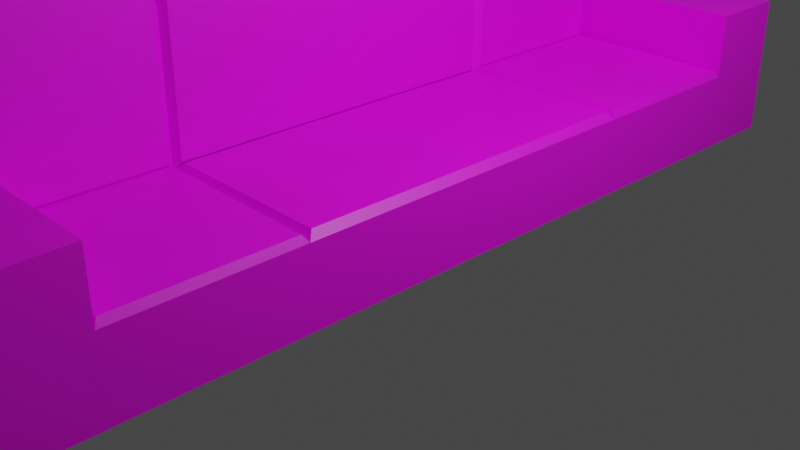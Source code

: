 # Source: lowPolycouch.blend  (saved by Blender 2.93.20; exported with 4.5.12 LTS)
import bpy
from mathutils import Matrix  # noqa: F401  (used for matrix-valued properties, if any)

bpy.ops.wm.read_factory_settings(use_empty=True)
scene = bpy.context.scene
scene.name = 'Scene'

# ---- collections
col_collection = bpy.data.collections.new('Collection'); scene.collection.children.link(col_collection)

# ---- images (referenced by path relative to the original .blend; pixels are not part of the script)
import os
ASSET_DIR = os.environ.get("B2B_ASSET_DIR", "")  # directory of the original .blend (textures are referenced by path, not embedded)
HERE = os.path.dirname(os.path.abspath(__file__))  # packed textures are extracted next to this script under _unpacked/

def load_image(name, relpath, width, height, colorspace="sRGB"):
    """Load a texture the original file referenced (path relative to the .blend, or extracted next to this script)."""
    p = next((c for c in (os.path.join(HERE, relpath), os.path.join(ASSET_DIR, relpath)) if relpath and os.path.exists(c)), "")
    if p:
        img = bpy.data.images.load(p, check_existing=True)
        img.name = name
    else:  # same state as the original file: an image datablock whose file is absent (Cycles renders it pink)
        img = bpy.data.images.new(name, width, height)
        img.source = "FILE"
        img.filepath = "//" + (relpath or name)
    img.colorspace_settings.name = colorspace
    return img
img_atlas_56331_png = load_image('Atlas_56331.png', 'Atlas_56331.png', 1024, 1024, 'sRGB')

# ---- materials (node trees are filled in below, after node groups)
mat_material_atlas_56331_1 = bpy.data.materials.new('material_atlas_56331_1')
mat_material_atlas_56331_1.use_backface_culling = True
mat_material_atlas_56331_1.use_transparent_shadow = False

# ---- material node trees
mat_material_atlas_56331_1.use_nodes = True; mat_material_atlas_56331_1.node_tree.nodes.clear()
_N = mat_material_atlas_56331_1.node_tree.nodes; _L = mat_material_atlas_56331_1.node_tree.links
n0 = _N.new('ShaderNodeBsdfPrincipled'); n0.name = 'Principled BSDF'; n0.location = (10, 300)
n0.distribution = 'GGX'
n0.subsurface_method = 'BURLEY'
n0.inputs[3].default_value = 1.45
n0.inputs[27].default_value = (0.0, 0.0, 0.0, 1.0)
n0.inputs[28].default_value = 1.0
n1 = _N.new('ShaderNodeOutputMaterial'); n1.name = 'Material Output'; n1.location = (300, 300)
n2 = _N.new('ShaderNodeTexImage'); n2.name = 'Image Texture'; n2.location = (-300, 300)
n2.label = 'Material Combiner Texture'
n2.image = img_atlas_56331_png
_L.new(n0.outputs[0], n1.inputs[0])
_L.new(n2.outputs[0], n0.inputs[0])
_L.new(n2.outputs[1], n0.inputs[4])
n1.is_active_output = True

# ---- world
world_world = bpy.data.worlds.new('World'); scene.world = world_world
world_world.use_nodes = True; world_world.node_tree.nodes.clear()
_N = world_world.node_tree.nodes; _L = world_world.node_tree.links
n0 = _N.new('ShaderNodeOutputWorld'); n0.name = 'World Output'; n0.location = (300, 300)
n1 = _N.new('ShaderNodeBackground'); n1.name = 'Background'; n1.location = (10, 300)
n1.inputs[0].default_value = (0.05088, 0.05088, 0.05088, 1.0)
_L.new(n1.outputs[0], n0.inputs[0])
n0.is_active_output = True
world_world.color = (0.05088, 0.05088, 0.05088)
world_world.use_sun_shadow = False
world_world.sun_shadow_jitter_overblur = 0.0

# ---- cameras
cam_camera = bpy.data.cameras.new('Camera')
cam_camera.clip_end = 100.0
cam_camera.ortho_scale = 7.314

# ---- lights
light_light = bpy.data.lights.new('Light', 'POINT')
light_light.transmission_factor = 0.0
light_light.energy = 1000.0
light_light.shadow_soft_size = 0.1
light_light.shadow_maximum_resolution = 0.006
light_light.use_absolute_resolution = True

# ---- meshes
me_cube = bpy.data.meshes.new('Cube')
me_cube.from_pydata([(1.09, 0.0, 0.8474), (1.09, 0.0, 0.0), (1.09, -2.007, 0.8474), (1.09, -2.007, 0.0), (-0.9098, 0.0, 0.8474), (-0.9098, 0.0, 0.0), (-0.9098, -2.007, 0.8474), (-0.9098, -2.007, 0.0), (-0.9098, -4.858, 0.0), (-0.9098, -4.858, 1.085), (1.09, -4.858, 1.085), (1.09, -4.858, 0.0), (-2.052, 0.0, 0.0), (-2.052, -2.007, 0.0), (-2.052, -2.007, 1.085), (-2.052, 0.0, 1.085), (-2.052, -4.858, 0.0), (-2.052, -4.858, 1.085), (-0.9098, -2.007, 2.342), (-0.9098, 0.0, 2.342), (-0.9098, -4.858, 2.342), (-2.052, -2.007, 2.342), (-2.052, 0.0, 2.342), (-2.052, -4.858, 2.342), (-0.9098, -2.007, 2.392), (-0.9098, 0.0, 2.392), (-0.9098, -4.858, 2.392), (-2.052, -2.007, 2.392), (-2.052, 0.0, 2.392), (-2.052, -4.858, 2.392), (-0.9098, -3.94, 0.0), (-0.9098, -3.94, 0.8474), (1.09, -3.94, 0.0), (1.09, -3.94, 0.8474), (-2.052, -3.94, 0.0), (-2.052, -3.94, 1.085), (-0.9098, -3.94, 2.342), (-2.052, -3.94, 2.342), (-0.9098, -3.94, 2.392), (-2.052, -3.94, 2.392), (1.09, -4.858, 1.554), (-0.9098, -4.858, 1.554), (-0.9098, -3.94, 1.554), (1.09, -3.94, 1.554), (1.041, -2.055, 0.9213), (-0.8607, -2.055, 0.9213), (-0.8607, -3.893, 0.9213), (1.041, -3.893, 0.9213), (1.011, -1.928, 0.9213), (-0.8305, -1.928, 0.9213), (1.011, 0.0, 0.9213), (-0.8305, 0.0, 0.9213), (-0.8542, -3.86, 0.9448), (-0.8542, -2.087, 0.9448), (-0.8542, -3.86, 2.316), (-0.8542, -2.087, 2.316), (-0.8542, -2.087, 2.801), (-0.8542, -3.86, 2.801), (-0.8481, -1.939, 0.9275), (-0.8481, 0.0, 0.9275), (-0.8481, -1.939, 2.32), (-0.8481, 0.0, 2.32), (-0.8481, -1.939, 2.814), (-0.8481, 0.0, 2.814), (-1.481, -2.007, 2.392), (-1.262, -1.939, 2.872), (-1.481, 0.0, 2.392), (-1.481, -3.94, 2.392), (-1.268, -3.86, 2.859), (-1.268, -2.087, 2.859), (-1.262, 0.0, 2.872), (-0.9098, -1.004, 2.392), (-0.9098, -2.974, 2.392), (-2.052, -1.004, 2.392), (-2.052, -2.974, 2.392), (-1.481, -2.974, 2.392), (-1.481, -1.004, 2.392)], [], [(4, 6, 49, 51), (6, 4, 59, 58), (5, 7, 13, 12), (5, 1, 3, 7), (1, 0, 2, 3), (5, 4, 0, 1), (11, 10, 9, 8), (30, 32, 11, 8), (9, 10, 40, 41), (32, 33, 10, 11), (35, 34, 16, 17), (13, 14, 15, 12), (30, 8, 16, 34), (4, 5, 12, 15), (8, 9, 17, 16), (17, 9, 20, 23), (23, 20, 26, 29), (63, 25, 66, 70), (15, 14, 21, 22), (4, 15, 22, 19), (36, 31, 52, 54), (35, 17, 23, 37), (76, 66, 28, 73), (75, 64, 27, 74), (19, 22, 28, 66, 25), (22, 21, 27, 73, 28), (25, 71, 24, 64, 66), (37, 23, 29, 39), (21, 37, 39, 74, 27), (26, 38, 67, 39, 29), (14, 35, 37, 21), (9, 31, 36, 20), (20, 36, 38, 26), (7, 30, 34, 13), (14, 13, 34, 35), (3, 2, 33, 32), (33, 2, 44, 47), (7, 3, 32, 30), (43, 42, 41, 40), (33, 31, 42, 43), (10, 33, 43, 40), (31, 9, 41, 42), (44, 45, 46, 47), (31, 33, 47, 46), (2, 6, 45, 44), (6, 31, 46, 45), (50, 51, 49, 48), (2, 0, 50, 48), (0, 4, 51, 50), (6, 2, 48, 49), (54, 55, 56, 57), (52, 53, 55, 54), (6, 18, 55, 53), (31, 6, 53, 52), (38, 36, 54, 57), (18, 24, 56, 55), (58, 59, 61, 60), (60, 61, 63, 62), (4, 19, 61, 59), (19, 25, 63, 61), (18, 6, 58, 60), (24, 18, 60, 62), (64, 67, 68, 69), (66, 64, 65, 70), (38, 57, 68, 67), (62, 63, 70, 65), (57, 56, 69, 68), (24, 72, 38, 67, 64), (56, 24, 64, 69), (24, 62, 65, 64), (67, 75, 74, 39), (38, 72, 75, 67), (72, 24, 64, 75), (64, 76, 73, 27), (24, 71, 76, 64), (71, 25, 66, 76)])
_uv = me_cube.uv_layers.new(name='UVMap')
_uv.uv.foreach_set('vector', [0.4649, 0.7018, 0.4649, 0.5776, 0.467, 0.5826, 0.467, 0.7018, 0.3122, 0.7539, 0.3122, 0.878, 0.3099, 0.878, 0.3099, 0.7581, 0.17, 0.1765, 0.17, 0.4916, 0.09033, 0.4916, 0.09033, 0.1765, 0.17, 0.1765, 0.3096, 0.1765, 0.3096, 0.4916, 0.17, 0.4916, 0.03544, 0.1765, 0.09455, 0.1765, 0.09455, 0.4916, 0.03544, 0.4916, 0.3909, 0.7013, 0.3677, 0.7013, 0.3677, 0.5776, 0.3909, 0.5776, 0.3906, 0.3869, 0.3154, 0.3869, 0.3154, 0.07291, 0.3906, 0.07297, 0.17, 0.2776, 0.3096, 0.2776, 0.3096, 0.4216, 0.17, 0.4216, 0.3154, 0.07291, 0.3154, 0.3869, 0.2828, 0.3868, 0.2828, 0.07289, 0.03544, 0.2776, 0.09455, 0.2776, 0.1111, 0.4216, 0.03544, 0.4216, 0.01156, 0.2776, 0.08728, 0.2776, 0.08728, 0.4216, 0.01156, 0.4216, 0.08728, 0.4916, 0.01156, 0.4916, 0.01156, 0.1765, 0.08728, 0.1765, 0.17, 0.2776, 0.17, 0.4216, 0.09033, 0.4216, 0.09033, 0.2776, 0.3677, 0.7013, 0.3909, 0.7013, 0.3909, 0.7719, 0.3612, 0.7719, 0.3906, 0.3317, 0.3154, 0.3316, 0.3154, 0.1524, 0.3906, 0.1524, 0.3154, 0.1524, 0.3154, 0.3316, 0.2281, 0.3315, 0.2281, 0.1523, 0.2281, 0.1523, 0.2281, 0.3315, 0.2246, 0.3315, 0.2246, 0.1523, 0.3138, 0.6975, 0.3254, 0.7013, 0.3238, 0.7269, 0.3122, 0.7231, 0.4009, 0.1765, 0.4009, 0.4916, 0.3131, 0.4916, 0.3131, 0.1765, 0.3677, 0.7013, 0.3612, 0.7719, 0.3267, 0.7719, 0.3267, 0.7013, 0.2712, 0.6344, 0.3122, 0.6344, 0.3095, 0.6393, 0.2719, 0.6393, 0.4009, 0.2776, 0.4009, 0.4216, 0.3131, 0.4216, 0.3131, 0.2776, 0.1837, 0.2641, 0.1837, 0.4216, 0.1439, 0.4216, 0.1439, 0.2641, 0.1837, 0.2135, 0.1837, 0.3652, 0.1439, 0.3652, 0.1439, 0.2135, 0.3267, 0.7013, 0.3267, 0.7719, 0.3254, 0.7719, 0.3254, 0.7366, 0.3254, 0.7013, 0.3131, 0.1765, 0.3131, 0.4916, 0.3096, 0.4916, 0.3096, 0.334, 0.3096, 0.1765, 0.3248, 0.1093, 0.3248, 0.1474, 0.3248, 0.1854, 0.3178, 0.1854, 0.3178, 0.1093, 0.3131, 0.2776, 0.3131, 0.4216, 0.3096, 0.4216, 0.3096, 0.2776, 0.3131, 0.2329, 0.3131, 0.5363, 0.3096, 0.5363, 0.3096, 0.3846, 0.3096, 0.2329, 0.2235, 0.1765, 0.2235, 0.3205, 0.1837, 0.3205, 0.1439, 0.3205, 0.1439, 0.1765, 0.4009, 0.2329, 0.4009, 0.5363, 0.3131, 0.5363, 0.3131, 0.2329, 0.2081, 0.1765, 0.2246, 0.3205, 0.1204, 0.3205, 0.1204, 0.1765, 0.1204, 0.1765, 0.1204, 0.3205, 0.1169, 0.3205, 0.1169, 0.1765, 0.17, 0.2329, 0.17, 0.5363, 0.09033, 0.5363, 0.09033, 0.2329, 0.01156, 0.2329, 0.08728, 0.2329, 0.08728, 0.5363, 0.01156, 0.5363, 0.03544, 0.2329, 0.09455, 0.2329, 0.09455, 0.5363, 0.03544, 0.5363, 0.4141, 0.8213, 0.4141, 0.7018, 0.4161, 0.7047, 0.4161, 0.8183, 0.17, 0.2329, 0.3096, 0.2329, 0.3096, 0.5363, 0.17, 0.5363, 0.1865, 0.1629, 0.1865, 0.3719, 0.09033, 0.3719, 0.09033, 0.1629, 0.2235, 0.5767, 0.2235, 0.2627, 0.2728, 0.2627, 0.2728, 0.5767, 0.1111, 0.4216, 0.09455, 0.2776, 0.1439, 0.2776, 0.1439, 0.4216, 0.1749, 0.878, 0.1684, 0.9348, 0.1555, 0.9348, 0.1555, 0.878, 0.5171, 0.8154, 0.4649, 0.8154, 0.4649, 0.7018, 0.5171, 0.7018, 0.5113, 0.8154, 0.5113, 0.9391, 0.5092, 0.9361, 0.5092, 0.8185, 0.5135, 0.8154, 0.5135, 0.9391, 0.5113, 0.936, 0.5113, 0.8184, 0.5135, 0.9349, 0.5135, 0.8154, 0.5155, 0.8183, 0.5155, 0.932, 0.5175, 0.7018, 0.467, 0.7018, 0.467, 0.5826, 0.5175, 0.5826, 0.5198, 0.5776, 0.5198, 0.7018, 0.5175, 0.7018, 0.5175, 0.5826, 0.3677, 0.5776, 0.3677, 0.7013, 0.3656, 0.6964, 0.3656, 0.5825, 0.5069, 0.9391, 0.5069, 0.8154, 0.5092, 0.8203, 0.5092, 0.9342, 0.2719, 0.6393, 0.2719, 0.7489, 0.2585, 0.7489, 0.2585, 0.6393, 0.3095, 0.6393, 0.3095, 0.7489, 0.2719, 0.7489, 0.2719, 0.6393, 0.3122, 0.7539, 0.2712, 0.7539, 0.2719, 0.7489, 0.3095, 0.7489, 0.3122, 0.6344, 0.3122, 0.7539, 0.3095, 0.7489, 0.3095, 0.6393, 0.2698, 0.6344, 0.2712, 0.6344, 0.2719, 0.6393, 0.2585, 0.6393, 0.2712, 0.7539, 0.2698, 0.7539, 0.2585, 0.7489, 0.2719, 0.7489, 0.3099, 0.7581, 0.3099, 0.878, 0.2717, 0.878, 0.2717, 0.7581, 0.2717, 0.7581, 0.2717, 0.878, 0.2582, 0.878, 0.2582, 0.7581, 0.3677, 0.7013, 0.3267, 0.7013, 0.3273, 0.6975, 0.3655, 0.6975, 0.3267, 0.7013, 0.3254, 0.7013, 0.3138, 0.6975, 0.3273, 0.6975, 0.2712, 0.7539, 0.3122, 0.7539, 0.3099, 0.7581, 0.2717, 0.7581, 0.2698, 0.7539, 0.2712, 0.7539, 0.2717, 0.7581, 0.2582, 0.7581, 0.4956, 0.9349, 0.4956, 0.8154, 0.5069, 0.8204, 0.5069, 0.93, 0.3775, 0.896, 0.3775, 0.7719, 0.3891, 0.7762, 0.3891, 0.896, 0.1933, 0.8281, 0.1649, 0.8368, 0.161, 0.7731, 0.1933, 0.7404, 0.4956, 0.8154, 0.4956, 0.9353, 0.4842, 0.9353, 0.4842, 0.8154, 0.1555, 0.878, 0.1555, 0.9876, 0.1441, 0.9876, 0.1441, 0.878, 0.3248, 0.1854, 0.3248, 0.2221, 0.3248, 0.2587, 0.3178, 0.2587, 0.3178, 0.1854, 0.2099, 0.9056, 0.1984, 0.9037, 0.1984, 0.878, 0.2099, 0.8799, 0.1749, 0.8802, 0.1868, 0.878, 0.1868, 0.9037, 0.1749, 0.9059, 0.1837, 0.06183, 0.1837, 0.2135, 0.1439, 0.2135, 0.1439, 0.06183, 0.2235, 0.06183, 0.2235, 0.2135, 0.1837, 0.2135, 0.1837, 0.06183, 0.2235, 0.2135, 0.2235, 0.3652, 0.1837, 0.3652, 0.1837, 0.2135, 0.1837, 0.1065, 0.1837, 0.2641, 0.1439, 0.2641, 0.1439, 0.1065, 0.2235, 0.1065, 0.2235, 0.2641, 0.1837, 0.2641, 0.1837, 0.1065, 0.2235, 0.2641, 0.2235, 0.4216, 0.1837, 0.4216, 0.1837, 0.2641])
me_cube.materials.append(mat_material_atlas_56331_1)
me_cube.use_remesh_preserve_volume = False
me_cube.use_remesh_preserve_attributes = False
me_cube.use_mirror_vertex_groups = False
me_cube.update()

# ---- objects
ob_cube = bpy.data.objects.new('Cube', me_cube)
ob_light = bpy.data.objects.new('Light', light_light)
ob_camera = bpy.data.objects.new('Camera', cam_camera)

# ---- transforms, parenting, visibility, modifiers, constraints
ob_cube.location = (0.0, 0.0, 0.0)
ob_cube.lock_rotations_4d = False
ob_cube.empty_display_type = 'ARROWS'
ob_cube.lineart.crease_threshold = 0.0
_m = ob_cube.modifiers.new('Mirror', 'MIRROR')
_m.use_axis = (False, True, False)
_m.use_clip = True
_m.merge_threshold = 0.008
ob_light.location = (4.076, 1.005, 5.904)
ob_light.rotation_euler = (0.6503, 0.05522, 1.866)
ob_light.lock_rotations_4d = False
ob_light.empty_display_type = 'ARROWS'
ob_light.color = (0.0, 0.0, 0.0, 0.0)
ob_light.lineart.crease_threshold = 0.0
ob_camera.location = (7.359, -6.926, 4.958)
ob_camera.rotation_euler = (1.109, 0.0, 0.8149)
ob_camera.lock_rotations_4d = False
ob_camera.empty_display_type = 'ARROWS'
ob_camera.color = (0.0, 0.0, 0.0, 0.0)
ob_camera.display_type = 'WIRE'
ob_camera.lineart.crease_threshold = 0.0

# ---- collection membership
col_collection.objects.link(ob_cube)
col_collection.objects.link(ob_light)
col_collection.objects.link(ob_camera)

# ---- scene / render settings (as saved in the file)
scene.camera = ob_camera
scene.frame_start = 1; scene.frame_end = 250; scene.frame_set(1)
scene.render.engine = 'BLENDER_EEVEE_NEXT'
scene.cycles.use_denoising = False
scene.cycles.samples = 128
scene.cycles.sampling_pattern = 'TABULATED_SOBOL'
scene.cycles.use_adaptive_sampling = False
scene.cycles.use_light_tree = False
scene.view_settings.view_transform = 'Filmic'
bpy.context.view_layer.update()
